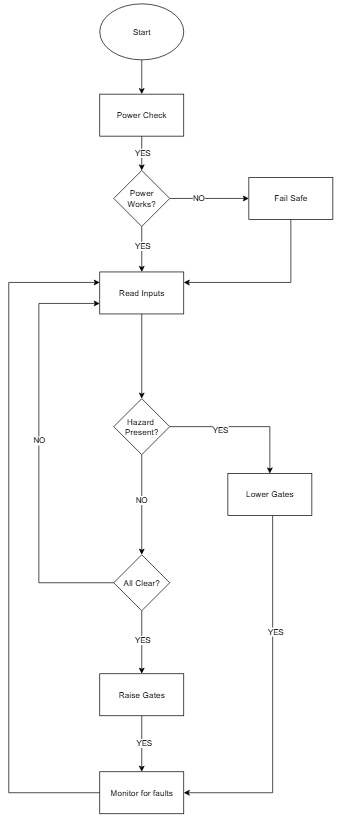

The diagram above was exported from draw.io. Its source (the exported page's mxGraphModel, read from the mxfile embedded in the PNG):
<mxGraphModel dx="2573" dy="826" grid="0" gridSize="10" guides="1" tooltips="1" connect="1" arrows="1" fold="1" page="0" pageScale="1" pageWidth="827" pageHeight="1169" background="#ffffff" math="0" shadow="0">
  <root>
    <mxCell id="0" />
    <mxCell id="1" parent="0" />
    <mxCell id="WGvaq1G0ALXBt9Ze_8v7-2" value="" style="edgeStyle=orthogonalEdgeStyle;rounded=0;orthogonalLoop=1;jettySize=auto;html=1;" parent="1" source="BhWaxVb5Pvnzp4p2h-nJ-1" target="WGvaq1G0ALXBt9Ze_8v7-1" edge="1">
      <mxGeometry relative="1" as="geometry" />
    </mxCell>
    <mxCell id="BhWaxVb5Pvnzp4p2h-nJ-1" value="Start" style="ellipse;whiteSpace=wrap;html=1;" parent="1" vertex="1">
      <mxGeometry x="50" y="443" width="120" height="80" as="geometry" />
    </mxCell>
    <mxCell id="WGvaq1G0ALXBt9Ze_8v7-4" value="" style="edgeStyle=orthogonalEdgeStyle;rounded=0;orthogonalLoop=1;jettySize=auto;html=1;" parent="1" source="WGvaq1G0ALXBt9Ze_8v7-1" target="WGvaq1G0ALXBt9Ze_8v7-3" edge="1">
      <mxGeometry relative="1" as="geometry" />
    </mxCell>
    <mxCell id="WGvaq1G0ALXBt9Ze_8v7-15" value="YES" style="edgeLabel;html=1;align=center;verticalAlign=middle;resizable=0;points=[];" parent="WGvaq1G0ALXBt9Ze_8v7-4" vertex="1" connectable="0">
      <mxGeometry x="-0.0756" relative="1" as="geometry">
        <mxPoint as="offset" />
      </mxGeometry>
    </mxCell>
    <mxCell id="WGvaq1G0ALXBt9Ze_8v7-1" value="Power Check" style="whiteSpace=wrap;html=1;" parent="1" vertex="1">
      <mxGeometry x="50" y="572" width="120" height="60" as="geometry" />
    </mxCell>
    <mxCell id="WGvaq1G0ALXBt9Ze_8v7-9" value="" style="edgeStyle=orthogonalEdgeStyle;rounded=0;orthogonalLoop=1;jettySize=auto;html=1;" parent="1" source="WGvaq1G0ALXBt9Ze_8v7-3" target="WGvaq1G0ALXBt9Ze_8v7-8" edge="1">
      <mxGeometry relative="1" as="geometry" />
    </mxCell>
    <mxCell id="WGvaq1G0ALXBt9Ze_8v7-10" value="YES" style="edgeLabel;html=1;align=center;verticalAlign=middle;resizable=0;points=[];" parent="WGvaq1G0ALXBt9Ze_8v7-9" vertex="1" connectable="0">
      <mxGeometry x="-0.1867" relative="1" as="geometry">
        <mxPoint as="offset" />
      </mxGeometry>
    </mxCell>
    <mxCell id="WGvaq1G0ALXBt9Ze_8v7-12" value="" style="edgeStyle=orthogonalEdgeStyle;rounded=0;orthogonalLoop=1;jettySize=auto;html=1;entryX=0;entryY=0.5;entryDx=0;entryDy=0;" parent="1" source="WGvaq1G0ALXBt9Ze_8v7-3" edge="1" target="WGvaq1G0ALXBt9Ze_8v7-11">
      <mxGeometry relative="1" as="geometry">
        <mxPoint x="247" y="670" as="targetPoint" />
      </mxGeometry>
    </mxCell>
    <mxCell id="WGvaq1G0ALXBt9Ze_8v7-14" value="NO" style="edgeLabel;html=1;align=center;verticalAlign=middle;resizable=0;points=[];" parent="WGvaq1G0ALXBt9Ze_8v7-12" vertex="1" connectable="0">
      <mxGeometry x="-0.2978" y="2" relative="1" as="geometry">
        <mxPoint as="offset" />
      </mxGeometry>
    </mxCell>
    <mxCell id="WGvaq1G0ALXBt9Ze_8v7-3" value="Power&lt;div&gt;Works?&lt;/div&gt;" style="rhombus;whiteSpace=wrap;html=1;" parent="1" vertex="1">
      <mxGeometry x="70" y="681" width="80" height="80" as="geometry" />
    </mxCell>
    <mxCell id="WGvaq1G0ALXBt9Ze_8v7-17" value="" style="edgeStyle=orthogonalEdgeStyle;rounded=0;orthogonalLoop=1;jettySize=auto;html=1;" parent="1" source="WGvaq1G0ALXBt9Ze_8v7-8" target="WGvaq1G0ALXBt9Ze_8v7-16" edge="1">
      <mxGeometry relative="1" as="geometry" />
    </mxCell>
    <mxCell id="WGvaq1G0ALXBt9Ze_8v7-8" value="Read Inputs" style="whiteSpace=wrap;html=1;" parent="1" vertex="1">
      <mxGeometry x="50" y="826" width="120" height="60" as="geometry" />
    </mxCell>
    <mxCell id="RwLGhE44zbNui1kjtEmU-2" style="edgeStyle=orthogonalEdgeStyle;rounded=0;orthogonalLoop=1;jettySize=auto;html=1;entryX=1;entryY=0.25;entryDx=0;entryDy=0;" edge="1" parent="1" source="WGvaq1G0ALXBt9Ze_8v7-11" target="WGvaq1G0ALXBt9Ze_8v7-8">
      <mxGeometry relative="1" as="geometry">
        <Array as="points">
          <mxPoint x="323" y="841" />
        </Array>
      </mxGeometry>
    </mxCell>
    <mxCell id="WGvaq1G0ALXBt9Ze_8v7-11" value="Fail Safe" style="whiteSpace=wrap;html=1;" parent="1" vertex="1">
      <mxGeometry x="263" y="691" width="120" height="60" as="geometry" />
    </mxCell>
    <mxCell id="WGvaq1G0ALXBt9Ze_8v7-21" value="" style="edgeStyle=orthogonalEdgeStyle;rounded=0;orthogonalLoop=1;jettySize=auto;html=1;" parent="1" source="WGvaq1G0ALXBt9Ze_8v7-16" target="WGvaq1G0ALXBt9Ze_8v7-20" edge="1">
      <mxGeometry relative="1" as="geometry" />
    </mxCell>
    <mxCell id="WGvaq1G0ALXBt9Ze_8v7-22" value="YES" style="edgeLabel;html=1;align=center;verticalAlign=middle;resizable=0;points=[];" parent="WGvaq1G0ALXBt9Ze_8v7-21" vertex="1" connectable="0">
      <mxGeometry x="-0.32" y="-4" relative="1" as="geometry">
        <mxPoint as="offset" />
      </mxGeometry>
    </mxCell>
    <mxCell id="RwLGhE44zbNui1kjtEmU-5" style="edgeStyle=orthogonalEdgeStyle;rounded=0;orthogonalLoop=1;jettySize=auto;html=1;entryX=0.5;entryY=0;entryDx=0;entryDy=0;exitX=0.5;exitY=1;exitDx=0;exitDy=0;" edge="1" parent="1" source="WGvaq1G0ALXBt9Ze_8v7-16" target="WGvaq1G0ALXBt9Ze_8v7-23">
      <mxGeometry relative="1" as="geometry">
        <Array as="points">
          <mxPoint x="110" y="1189" />
          <mxPoint x="110" y="1189" />
        </Array>
      </mxGeometry>
    </mxCell>
    <mxCell id="RwLGhE44zbNui1kjtEmU-6" value="NO" style="edgeLabel;html=1;align=center;verticalAlign=middle;resizable=0;points=[];" vertex="1" connectable="0" parent="RwLGhE44zbNui1kjtEmU-5">
      <mxGeometry x="-0.0877" y="-2" relative="1" as="geometry">
        <mxPoint y="-1" as="offset" />
      </mxGeometry>
    </mxCell>
    <mxCell id="WGvaq1G0ALXBt9Ze_8v7-16" value="Hazard&amp;nbsp;&lt;div&gt;&lt;span style=&quot;background-color: transparent; color: light-dark(rgb(0, 0, 0), rgb(255, 255, 255));&quot;&gt;Present?&lt;/span&gt;&lt;/div&gt;" style="rhombus;whiteSpace=wrap;html=1;" parent="1" vertex="1">
      <mxGeometry x="70" y="1007" width="80" height="80" as="geometry" />
    </mxCell>
    <mxCell id="RwLGhE44zbNui1kjtEmU-7" style="edgeStyle=orthogonalEdgeStyle;rounded=0;orthogonalLoop=1;jettySize=auto;html=1;entryX=1;entryY=0.5;entryDx=0;entryDy=0;" edge="1" parent="1" source="WGvaq1G0ALXBt9Ze_8v7-20" target="WGvaq1G0ALXBt9Ze_8v7-36">
      <mxGeometry relative="1" as="geometry">
        <Array as="points">
          <mxPoint x="297" y="1570" />
        </Array>
      </mxGeometry>
    </mxCell>
    <mxCell id="RwLGhE44zbNui1kjtEmU-8" value="YES" style="edgeLabel;html=1;align=center;verticalAlign=middle;resizable=0;points=[];" vertex="1" connectable="0" parent="RwLGhE44zbNui1kjtEmU-7">
      <mxGeometry x="-0.3652" y="3" relative="1" as="geometry">
        <mxPoint as="offset" />
      </mxGeometry>
    </mxCell>
    <mxCell id="WGvaq1G0ALXBt9Ze_8v7-20" value="Lower Gates" style="whiteSpace=wrap;html=1;" parent="1" vertex="1">
      <mxGeometry x="233" y="1114" width="120" height="60" as="geometry" />
    </mxCell>
    <mxCell id="WGvaq1G0ALXBt9Ze_8v7-33" value="" style="edgeStyle=orthogonalEdgeStyle;rounded=0;orthogonalLoop=1;jettySize=auto;html=1;" parent="1" source="WGvaq1G0ALXBt9Ze_8v7-23" target="WGvaq1G0ALXBt9Ze_8v7-32" edge="1">
      <mxGeometry relative="1" as="geometry" />
    </mxCell>
    <mxCell id="WGvaq1G0ALXBt9Ze_8v7-38" value="YES" style="edgeLabel;html=1;align=center;verticalAlign=middle;resizable=0;points=[];" parent="WGvaq1G0ALXBt9Ze_8v7-33" vertex="1" connectable="0">
      <mxGeometry x="-0.0578" y="4" relative="1" as="geometry">
        <mxPoint x="-4" y="-2" as="offset" />
      </mxGeometry>
    </mxCell>
    <mxCell id="RwLGhE44zbNui1kjtEmU-3" style="edgeStyle=orthogonalEdgeStyle;rounded=0;orthogonalLoop=1;jettySize=auto;html=1;entryX=0;entryY=0.75;entryDx=0;entryDy=0;" edge="1" parent="1" source="WGvaq1G0ALXBt9Ze_8v7-23" target="WGvaq1G0ALXBt9Ze_8v7-8">
      <mxGeometry relative="1" as="geometry">
        <mxPoint x="278.57144601004484" y="889.7142944335938" as="targetPoint" />
        <Array as="points">
          <mxPoint x="-37" y="1270" />
          <mxPoint x="-37" y="871" />
        </Array>
      </mxGeometry>
    </mxCell>
    <mxCell id="RwLGhE44zbNui1kjtEmU-4" value="NO" style="edgeLabel;html=1;align=center;verticalAlign=middle;resizable=0;points=[];" vertex="1" connectable="0" parent="RwLGhE44zbNui1kjtEmU-3">
      <mxGeometry x="0.0497" y="1" relative="1" as="geometry">
        <mxPoint y="1" as="offset" />
      </mxGeometry>
    </mxCell>
    <mxCell id="WGvaq1G0ALXBt9Ze_8v7-23" value="All Clear?" style="rhombus;whiteSpace=wrap;html=1;" parent="1" vertex="1">
      <mxGeometry x="70" y="1230" width="80" height="80" as="geometry" />
    </mxCell>
    <mxCell id="WGvaq1G0ALXBt9Ze_8v7-37" value="" style="edgeStyle=orthogonalEdgeStyle;rounded=0;orthogonalLoop=1;jettySize=auto;html=1;" parent="1" source="WGvaq1G0ALXBt9Ze_8v7-32" target="WGvaq1G0ALXBt9Ze_8v7-36" edge="1">
      <mxGeometry relative="1" as="geometry" />
    </mxCell>
    <mxCell id="WGvaq1G0ALXBt9Ze_8v7-39" value="YES" style="edgeLabel;html=1;align=center;verticalAlign=middle;resizable=0;points=[];" parent="WGvaq1G0ALXBt9Ze_8v7-37" vertex="1" connectable="0">
      <mxGeometry x="-0.04" y="2" relative="1" as="geometry">
        <mxPoint as="offset" />
      </mxGeometry>
    </mxCell>
    <mxCell id="WGvaq1G0ALXBt9Ze_8v7-32" value="Raise Gates" style="whiteSpace=wrap;html=1;" parent="1" vertex="1">
      <mxGeometry x="50" y="1400" width="120" height="60" as="geometry" />
    </mxCell>
    <mxCell id="WGvaq1G0ALXBt9Ze_8v7-41" style="edgeStyle=orthogonalEdgeStyle;rounded=0;orthogonalLoop=1;jettySize=auto;html=1;entryX=0;entryY=0.25;entryDx=0;entryDy=0;" parent="1" source="WGvaq1G0ALXBt9Ze_8v7-36" target="WGvaq1G0ALXBt9Ze_8v7-8" edge="1">
      <mxGeometry relative="1" as="geometry">
        <Array as="points">
          <mxPoint x="-80" y="1570" />
          <mxPoint x="-80" y="841" />
        </Array>
      </mxGeometry>
    </mxCell>
    <mxCell id="WGvaq1G0ALXBt9Ze_8v7-36" value="Monitor for faults" style="whiteSpace=wrap;html=1;" parent="1" vertex="1">
      <mxGeometry x="50" y="1540" width="120" height="60" as="geometry" />
    </mxCell>
  </root>
</mxGraphModel>